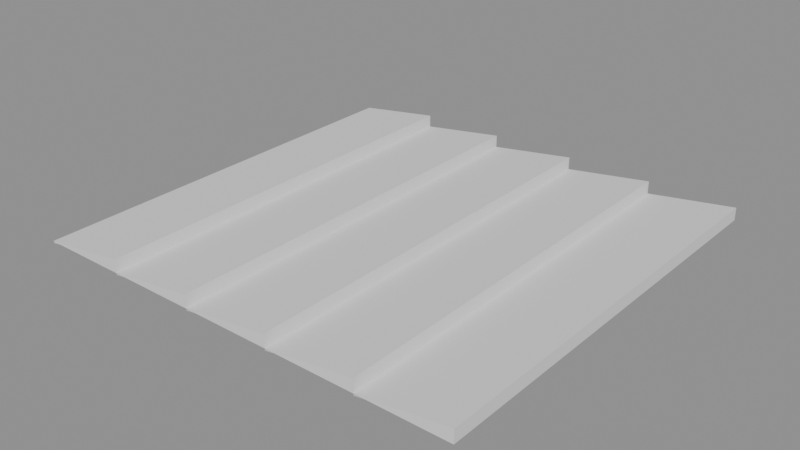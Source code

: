 # Source: plant-sawtooth-lod.blend  (saved by Blender 4.5.91; exported with 4.5.12 LTS)
import bpy
from mathutils import Matrix  # noqa: F401  (used for matrix-valued properties, if any)

bpy.ops.wm.read_factory_settings(use_empty=True)
scene = bpy.context.scene
scene.name = 'Scene'

# ---- meshes
me_surface_steel = bpy.data.meshes.new('surface:steel')
me_surface_steel.from_pydata([(-105.0, 100.0, 0.0), (-105.0, -100.0, 0.0), (-63.0, -100.0, 6.0), (-105.0, 100.0, 0.0), (-63.0, -100.0, 6.0), (-63.0, 100.0, 6.0), (-105.0, -100.0, -0.8), (-105.0, 100.0, -0.8), (-63.0, 100.0, 5.2), (-105.0, -100.0, -0.8), (-63.0, 100.0, 5.2), (-63.0, -100.0, 5.2), (-63.0, 100.0, 0.0), (-63.0, -100.0, 0.0), (-21.0, -100.0, 6.0), (-63.0, 100.0, 0.0), (-21.0, -100.0, 6.0), (-21.0, 100.0, 6.0), (-63.0, -100.0, -0.8), (-63.0, 100.0, -0.8), (-21.0, 100.0, 5.2), (-63.0, -100.0, -0.8), (-21.0, 100.0, 5.2), (-21.0, -100.0, 5.2), (-21.0, 100.0, 0.0), (-21.0, -100.0, 0.0), (21.0, -100.0, 6.0), (-21.0, 100.0, 0.0), (21.0, -100.0, 6.0), (21.0, 100.0, 6.0), (-21.0, -100.0, -0.8), (-21.0, 100.0, -0.8), (21.0, 100.0, 5.2), (-21.0, -100.0, -0.8), (21.0, 100.0, 5.2), (21.0, -100.0, 5.2), (21.0, 100.0, 0.0), (21.0, -100.0, 0.0), (63.0, -100.0, 6.0), (21.0, 100.0, 0.0), (63.0, -100.0, 6.0), (63.0, 100.0, 6.0), (21.0, -100.0, -0.8), (21.0, 100.0, -0.8), (63.0, 100.0, 5.2), (21.0, -100.0, -0.8), (63.0, 100.0, 5.2), (63.0, -100.0, 5.2), (63.0, 100.0, 0.0), (63.0, -100.0, 0.0), (105.0, -100.0, 6.0), (63.0, 100.0, 0.0), (105.0, -100.0, 6.0), (105.0, 100.0, 6.0), (63.0, -100.0, -0.8), (63.0, 100.0, -0.8), (105.0, 100.0, 5.2), (63.0, -100.0, -0.8), (105.0, 100.0, 5.2), (105.0, -100.0, 5.2)], [], [(0, 1, 2), (3, 4, 5), (6, 7, 8), (9, 10, 11), (12, 13, 14), (15, 16, 17), (18, 19, 20), (21, 22, 23), (24, 25, 26), (27, 28, 29), (30, 31, 32), (33, 34, 35), (36, 37, 38), (39, 40, 41), (42, 43, 44), (45, 46, 47), (48, 49, 50), (51, 52, 53), (54, 55, 56), (57, 58, 59)])
_uv = me_surface_steel.uv_layers.new(name='UVMap')
_uv.uv.foreach_set('vector', [-26.25, 26.0, -26.25, -24.0, -15.75, -24.0, -26.25, 26.0, -15.75, -24.0, -15.75, 26.0, -26.25, -24.0, -26.25, 26.0, -15.75, 26.0, -26.25, -24.0, -15.75, 26.0, -15.75, -24.0, -15.75, 26.0, -15.75, -24.0, -5.25, -24.0, -15.75, 26.0, -5.25, -24.0, -5.25, 26.0, -15.75, -24.0, -15.75, 26.0, -5.25, 26.0, -15.75, -24.0, -5.25, 26.0, -5.25, -24.0, -5.25, 26.0, -5.25, -24.0, 5.25, -24.0, -5.25, 26.0, 5.25, -24.0, 5.25, 26.0, -5.25, -24.0, -5.25, 26.0, 5.25, 26.0, -5.25, -24.0, 5.25, 26.0, 5.25, -24.0, 5.25, 26.0, 5.25, -24.0, 15.75, -24.0, 5.25, 26.0, 15.75, -24.0, 15.75, 26.0, 5.25, -24.0, 5.25, 26.0, 15.75, 26.0, 5.25, -24.0, 15.75, 26.0, 15.75, -24.0, 15.75, 26.0, 15.75, -24.0, 26.25, -24.0, 15.75, 26.0, 26.25, -24.0, 26.25, 26.0, 15.75, -24.0, 15.75, 26.0, 26.25, 26.0, 15.75, -24.0, 26.25, 26.0, 26.25, -24.0])
me_surface_steel.update()
me_surface_steel.normals_split_custom_set([tuple(v) for v in zip(*[iter([-0.1414, 0.0, 0.9899, -0.1414, 0.0, 0.9899, -0.1414, 0.0, 0.9899, -0.1414, 0.0, 0.9899, -0.1414, 0.0, 0.9899, -0.1414, 0.0, 0.9899, 0.1414, 0.0, -0.9899, 0.1414, 0.0, -0.9899, 0.1414, 0.0, -0.9899, 0.1414, 0.0, -0.9899, 0.1414, 0.0, -0.9899, 0.1414, 0.0, -0.9899, -0.1414, 0.0, 0.9899, -0.1414, 0.0, 0.9899, -0.1414, 0.0, 0.9899, -0.1414, 0.0, 0.9899, -0.1414, 0.0, 0.9899, -0.1414, 0.0, 0.9899, 0.1414, 0.0, -0.9899, 0.1414, 0.0, -0.9899, 0.1414, 0.0, -0.9899, 0.1414, 0.0, -0.9899, 0.1414, 0.0, -0.9899, 0.1414, 0.0, -0.9899, -0.1414, 0.0, 0.9899, -0.1414, 0.0, 0.9899, -0.1414, 0.0, 0.9899, -0.1414, 0.0, 0.9899, -0.1414, 0.0, 0.9899, -0.1414, 0.0, 0.9899, 0.1414, 0.0, -0.9899, 0.1414, 0.0, -0.9899, 0.1414, 0.0, -0.9899, 0.1414, 0.0, -0.9899, 0.1414, 0.0, -0.9899, 0.1414, 0.0, -0.9899, -0.1414, 0.0, 0.9899, -0.1414, 0.0, 0.9899, -0.1414, 0.0, 0.9899, -0.1414, 0.0, 0.9899, -0.1414, 0.0, 0.9899, -0.1414, 0.0, 0.9899, 0.1414, 0.0, -0.9899, 0.1414, 0.0, -0.9899, 0.1414, 0.0, -0.9899, 0.1414, 0.0, -0.9899, 0.1414, 0.0, -0.9899, 0.1414, 0.0, -0.9899, -0.1414, 0.0, 0.9899, -0.1414, 0.0, 0.9899, -0.1414, 0.0, 0.9899, -0.1414, 0.0, 0.9899, -0.1414, 0.0, 0.9899, -0.1414, 0.0, 0.9899, 0.1414, 0.0, -0.9899, 0.1414, 0.0, -0.9899, 0.1414, 0.0, -0.9899, 0.1414, 0.0, -0.9899, 0.1414, 0.0, -0.9899, 0.1414, 0.0, -0.9899])] * 3)])
me_surface_glass = bpy.data.meshes.new('surface:glass')
me_surface_glass.from_pydata([(-63.0, 100.0, 6.0), (-63.0, -100.0, 6.0), (-63.0, -100.0, 0.0), (-63.0, 100.0, 6.0), (-63.0, -100.0, 0.0), (-63.0, 100.0, 0.0), (-21.0, 100.0, 6.0), (-21.0, -100.0, 6.0), (-21.0, -100.0, 0.0), (-21.0, 100.0, 6.0), (-21.0, -100.0, 0.0), (-21.0, 100.0, 0.0), (21.0, 100.0, 6.0), (21.0, -100.0, 6.0), (21.0, -100.0, 0.0), (21.0, 100.0, 6.0), (21.0, -100.0, 0.0), (21.0, 100.0, 0.0), (63.0, 100.0, 6.0), (63.0, -100.0, 6.0), (63.0, -100.0, 0.0), (63.0, 100.0, 6.0), (63.0, -100.0, 0.0), (63.0, 100.0, 0.0), (105.0, 100.0, 6.0), (105.0, -100.0, 6.0), (105.0, -100.0, 0.0), (105.0, 100.0, 6.0), (105.0, -100.0, 0.0), (105.0, 100.0, 0.0)], [], [(0, 1, 2), (3, 4, 5), (6, 7, 8), (9, 10, 11), (12, 13, 14), (15, 16, 17), (18, 19, 20), (21, 22, 23), (24, 25, 26), (27, 28, 29)])
_uv = me_surface_glass.uv_layers.new(name='UVMap')
_uv.uv.foreach_set('vector', [1.5, 26.0, 1.5, -24.0, 0.0, -24.0, 1.5, 26.0, 0.0, -24.0, 0.0, 26.0, 1.5, 26.0, 1.5, -24.0, 0.0, -24.0, 1.5, 26.0, 0.0, -24.0, 0.0, 26.0, 1.5, 26.0, 1.5, -24.0, 0.0, -24.0, 1.5, 26.0, 0.0, -24.0, 0.0, 26.0, 1.5, 26.0, 1.5, -24.0, 0.0, -24.0, 1.5, 26.0, 0.0, -24.0, 0.0, 26.0, 1.5, 26.0, 1.5, -24.0, 0.0, -24.0, 1.5, 26.0, 0.0, -24.0, 0.0, 26.0])
me_surface_glass.update()
me_surface_glass.normals_split_custom_set([tuple(v) for v in zip(*[iter([1.0, 0.0, 0.0, 1.0, 0.0, 0.0, 1.0, 0.0, 0.0, 1.0, 0.0, 0.0, 1.0, 0.0, 0.0, 1.0, 0.0, 0.0, 1.0, 0.0, 0.0, 1.0, 0.0, 0.0, 1.0, 0.0, 0.0, 1.0, 0.0, 0.0, 1.0, 0.0, 0.0, 1.0, 0.0, 0.0, 1.0, 0.0, 0.0, 1.0, 0.0, 0.0, 1.0, 0.0, 0.0, 1.0, 0.0, 0.0, 1.0, 0.0, 0.0, 1.0, 0.0, 0.0, 1.0, 0.0, 0.0, 1.0, 0.0, 0.0, 1.0, 0.0, 0.0, 1.0, 0.0, 0.0, 1.0, 0.0, 0.0, 1.0, 0.0, 0.0, 1.0, 0.0, 0.0, 1.0, 0.0, 0.0, 1.0, 0.0, 0.0, 1.0, 0.0, 0.0, 1.0, 0.0, 0.0, 1.0, 0.0, 0.0])] * 3)])
me_surface_rust = bpy.data.meshes.new('surface:rust')
me_surface_rust.from_pydata([(-105.0, 100.0, 0.0), (-63.0, 100.0, 0.0), (-63.0, 100.0, 6.0), (-105.0, -100.0, 0.0), (-63.0, -100.0, 0.0), (-63.0, -100.0, 6.0), (-63.0, 100.0, 0.0), (-21.0, 100.0, 0.0), (-21.0, 100.0, 6.0), (-63.0, -100.0, 0.0), (-21.0, -100.0, 0.0), (-21.0, -100.0, 6.0), (-21.0, 100.0, 0.0), (21.0, 100.0, 0.0), (21.0, 100.0, 6.0), (-21.0, -100.0, 0.0), (21.0, -100.0, 0.0), (21.0, -100.0, 6.0), (21.0, 100.0, 0.0), (63.0, 100.0, 0.0), (63.0, 100.0, 6.0), (21.0, -100.0, 0.0), (63.0, -100.0, 0.0), (63.0, -100.0, 6.0), (63.0, 100.0, 0.0), (105.0, 100.0, 0.0), (105.0, 100.0, 6.0), (63.0, -100.0, 0.0), (105.0, -100.0, 0.0), (105.0, -100.0, 6.0)], [], [(0, 1, 2), (3, 4, 5), (6, 7, 8), (9, 10, 11), (12, 13, 14), (15, 16, 17), (18, 19, 20), (21, 22, 23), (24, 25, 26), (27, 28, 29)])
_uv = me_surface_rust.uv_layers.new(name='UVMap')
_uv.uv.foreach_set('vector', [-26.25, 1.0, -15.75, 1.0, -15.75, -0.5, -26.25, 1.0, -15.75, 1.0, -15.75, -0.5, -15.75, 1.0, -5.25, 1.0, -5.25, -0.5, -15.75, 1.0, -5.25, 1.0, -5.25, -0.5, -5.25, 1.0, 5.25, 1.0, 5.25, -0.5, -5.25, 1.0, 5.25, 1.0, 5.25, -0.5, 5.25, 1.0, 15.75, 1.0, 15.75, -0.5, 5.25, 1.0, 15.75, 1.0, 15.75, -0.5, 15.75, 1.0, 26.25, 1.0, 26.25, -0.5, 15.75, 1.0, 26.25, 1.0, 26.25, -0.5])
me_surface_rust.update()
me_surface_rust.normals_split_custom_set([tuple(v) for v in zip(*[iter([0.0, -1.0, 0.0, 0.0, -1.0, 0.0, 0.0, -1.0, 0.0, 0.0, -1.0, 0.0, 0.0, -1.0, 0.0, 0.0, -1.0, 0.0, 0.0, -1.0, 0.0, 0.0, -1.0, 0.0, 0.0, -1.0, 0.0, 0.0, -1.0, 0.0, 0.0, -1.0, 0.0, 0.0, -1.0, 0.0, 0.0, -1.0, 0.0, 0.0, -1.0, 0.0, 0.0, -1.0, 0.0, 0.0, -1.0, 0.0, 0.0, -1.0, 0.0, 0.0, -1.0, 0.0, 0.0, -1.0, 0.0, 0.0, -1.0, 0.0, 0.0, -1.0, 0.0, 0.0, -1.0, 0.0, 0.0, -1.0, 0.0, 0.0, -1.0, 0.0, 0.0, -1.0, 0.0, 0.0, -1.0, 0.0, 0.0, -1.0, 0.0, 0.0, -1.0, 0.0, 0.0, -1.0, 0.0, 0.0, -1.0, 0.0])] * 3)])

# ---- objects
ob_surface_steel = bpy.data.objects.new('surface:steel', me_surface_steel)
ob_surface_glass = bpy.data.objects.new('surface:glass', me_surface_glass)
ob_surface_rust = bpy.data.objects.new('surface:rust', me_surface_rust)

# ---- transforms, parenting, visibility, modifiers, constraints
ob_surface_steel.location = (0.0, 0.0, 0.0)
ob_surface_steel.rotation_mode = 'QUATERNION'
ob_surface_steel.rotation_quaternion = (1.0, 0.0, 0.0, 0.0)
ob_surface_glass.location = (0.0, 0.0, 0.0)
ob_surface_glass.rotation_mode = 'QUATERNION'
ob_surface_glass.rotation_quaternion = (1.0, 0.0, 0.0, 0.0)
ob_surface_rust.location = (0.0, 0.0, 0.0)
ob_surface_rust.rotation_mode = 'QUATERNION'
ob_surface_rust.rotation_quaternion = (1.0, 0.0, 0.0, 0.0)

# ---- collection membership
scene.collection.objects.link(ob_surface_steel)
scene.collection.objects.link(ob_surface_glass)
scene.collection.objects.link(ob_surface_rust)

# ---- scene / render settings (as saved in the file)
scene.frame_start = 1; scene.frame_end = 250; scene.frame_set(1)
scene.render.engine = 'BLENDER_EEVEE_NEXT'
bpy.context.view_layer.update()

# ---- added for rendering (the .blend has no active camera and no usable light): camera, sun + grey world if the file has none
cam_auto = bpy.data.cameras.new('AutoCamera')
cam_auto.lens = 50.0
cam_auto.sensor_width = 36.0
cam_auto.clip_end = 4710.21
ob_auto_camera = bpy.data.objects.new('AutoCamera', cam_auto)
scene.collection.objects.link(ob_auto_camera)
ob_auto_camera.location = (268.389, -322.067, 217.311)
ob_auto_camera.rotation_euler = (1.09748, -7.21219e-08, 0.694738)
scene.camera = ob_auto_camera
light_auto_sun = bpy.data.lights.new('AutoSun', 'SUN')
light_auto_sun.energy = 3.0
light_auto_sun.angle = 0.0523599
ob_auto_sun = bpy.data.objects.new('AutoSun', light_auto_sun)
scene.collection.objects.link(ob_auto_sun)
ob_auto_sun.rotation_euler = (0.872665, 0.174533, 0.523599)
if scene.world is None:
    world_auto = bpy.data.worlds.new('AutoWorld')
    world_auto.color = (0.3, 0.3, 0.3)
    scene.world = world_auto
bpy.context.view_layer.update()

